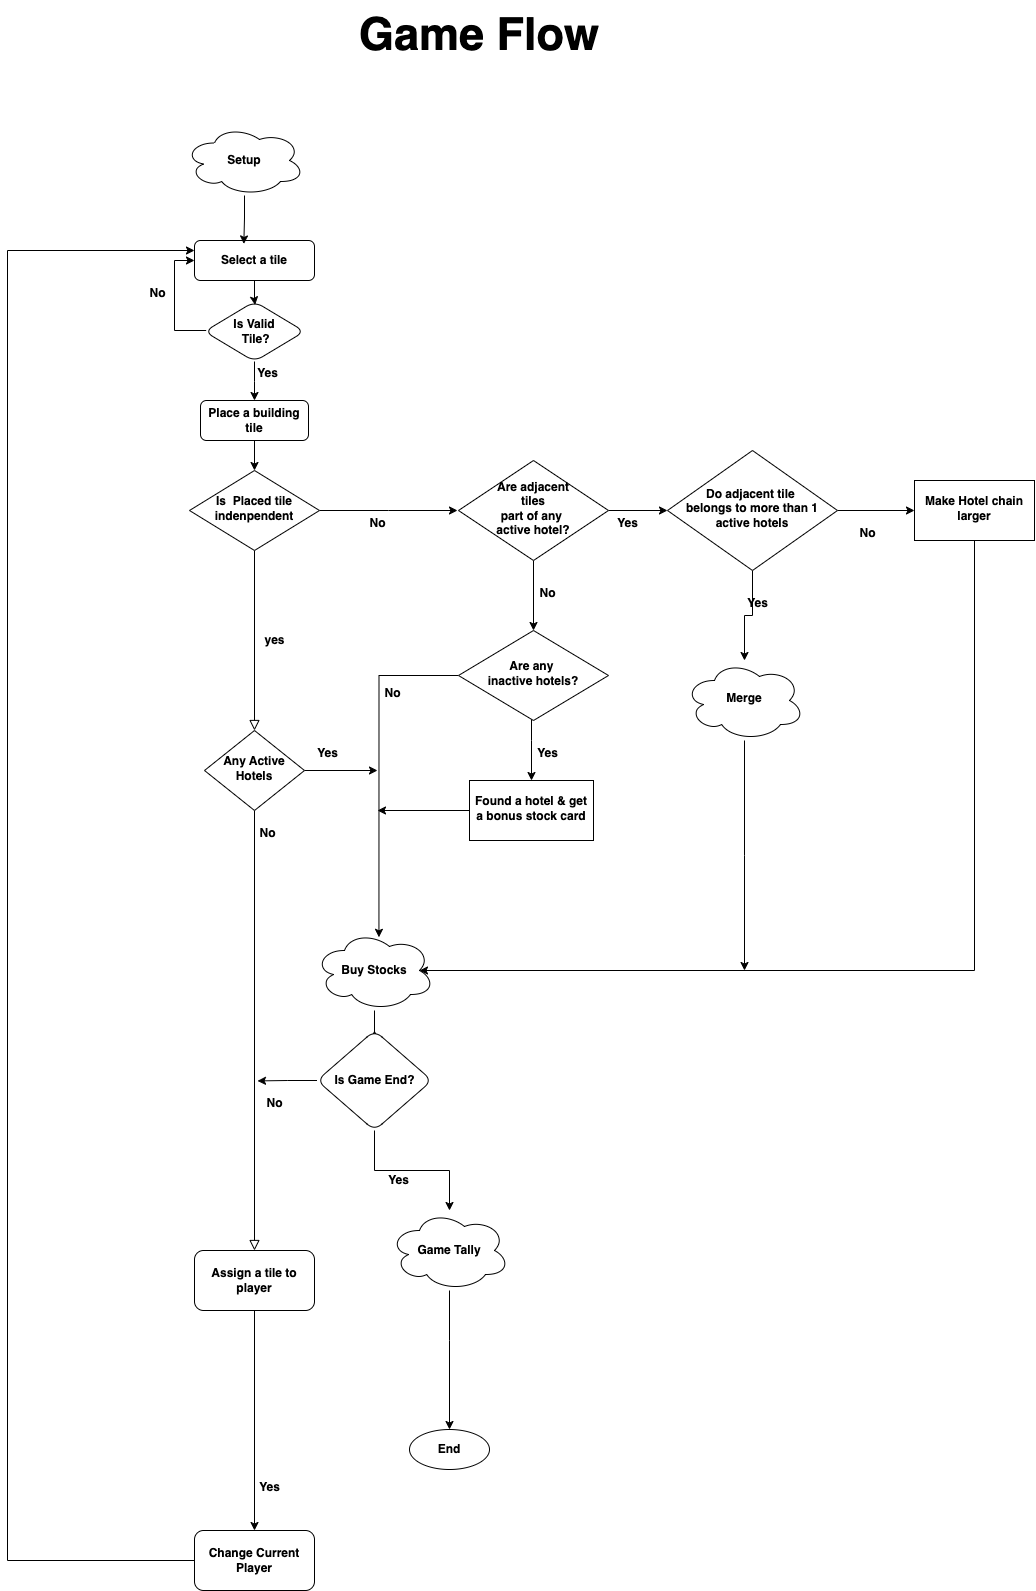

The diagram above was exported from draw.io. Its source (the exported page's mxGraphModel, read from the mxfile embedded in the PNG):
<mxGraphModel dx="4290" dy="2605" grid="1" gridSize="10" guides="1" tooltips="1" connect="1" arrows="1" fold="1" page="0" pageScale="1" pageWidth="827" pageHeight="1169" background="none" math="0" shadow="0">
  <root>
    <mxCell id="0" />
    <mxCell id="1" parent="0" />
    <mxCell id="2" value="Select a tile" style="rounded=1;whiteSpace=wrap;html=1;fontSize=12;glass=0;strokeWidth=1;shadow=0;fontStyle=1" vertex="1" parent="1">
      <mxGeometry x="177" y="-60" width="120" height="40" as="geometry" />
    </mxCell>
    <mxCell id="3" value="yes" style="rounded=0;html=1;jettySize=auto;orthogonalLoop=1;fontSize=12;endArrow=block;endFill=0;endSize=8;strokeWidth=1;shadow=0;labelBackgroundColor=none;edgeStyle=orthogonalEdgeStyle;fontStyle=1" edge="1" source="5" target="8" parent="1">
      <mxGeometry y="20" relative="1" as="geometry">
        <mxPoint as="offset" />
      </mxGeometry>
    </mxCell>
    <mxCell id="4" style="edgeStyle=orthogonalEdgeStyle;rounded=0;orthogonalLoop=1;jettySize=auto;html=1;exitX=1;exitY=0.5;exitDx=0;exitDy=0;fontStyle=1" edge="1" source="5" parent="1">
      <mxGeometry relative="1" as="geometry">
        <mxPoint x="440" y="210" as="targetPoint" />
      </mxGeometry>
    </mxCell>
    <mxCell id="5" value="Is&amp;nbsp; Placed tile indenpendent" style="rhombus;whiteSpace=wrap;html=1;shadow=0;fontFamily=Helvetica;fontSize=12;align=center;strokeWidth=1;spacing=6;spacingTop=-4;fontStyle=1" vertex="1" parent="1">
      <mxGeometry x="172" y="170" width="130" height="80" as="geometry" />
    </mxCell>
    <mxCell id="6" value="No" style="rounded=0;html=1;jettySize=auto;orthogonalLoop=1;fontSize=12;endArrow=block;endFill=0;endSize=8;strokeWidth=1;shadow=0;labelBackgroundColor=none;edgeStyle=orthogonalEdgeStyle;fontStyle=1;entryX=0.5;entryY=0;entryDx=0;entryDy=0;" edge="1" source="8" target="37" parent="1">
      <mxGeometry x="0.3333" y="20" relative="1" as="geometry">
        <mxPoint as="offset" />
        <mxPoint x="237" y="800" as="targetPoint" />
      </mxGeometry>
    </mxCell>
    <mxCell id="7" style="edgeStyle=orthogonalEdgeStyle;rounded=0;orthogonalLoop=1;jettySize=auto;html=1;exitX=1;exitY=0.5;exitDx=0;exitDy=0;fontStyle=1" edge="1" source="8" parent="1">
      <mxGeometry relative="1" as="geometry">
        <mxPoint x="360" y="470" as="targetPoint" />
      </mxGeometry>
    </mxCell>
    <mxCell id="8" value="Any Active Hotels" style="rhombus;whiteSpace=wrap;html=1;shadow=0;fontFamily=Helvetica;fontSize=12;align=center;strokeWidth=1;spacing=6;spacingTop=-4;fontStyle=1" vertex="1" parent="1">
      <mxGeometry x="187" y="430" width="100" height="80" as="geometry" />
    </mxCell>
    <mxCell id="9" value="" style="edgeStyle=orthogonalEdgeStyle;rounded=0;orthogonalLoop=1;jettySize=auto;html=1;fontStyle=1;fontSize=12;" edge="1" source="11" target="14" parent="1">
      <mxGeometry relative="1" as="geometry" />
    </mxCell>
    <mxCell id="10" value="" style="edgeStyle=orthogonalEdgeStyle;rounded=0;orthogonalLoop=1;jettySize=auto;html=1;fontStyle=1;fontSize=12;" edge="1" source="11" target="19" parent="1">
      <mxGeometry relative="1" as="geometry" />
    </mxCell>
    <mxCell id="11" value="Are adjacent&lt;div&gt;&amp;nbsp;tiles&amp;nbsp;&lt;div&gt;part of any&amp;nbsp;&lt;/div&gt;&lt;div&gt;active hotel?&lt;/div&gt;&lt;/div&gt;" style="rhombus;whiteSpace=wrap;html=1;shadow=0;fontFamily=Helvetica;fontSize=12;align=center;strokeWidth=1;spacing=6;spacingTop=-4;fontStyle=1" vertex="1" parent="1">
      <mxGeometry x="441" y="160" width="150" height="100" as="geometry" />
    </mxCell>
    <mxCell id="12" value="" style="edgeStyle=orthogonalEdgeStyle;rounded=0;orthogonalLoop=1;jettySize=auto;html=1;fontStyle=1;fontSize=12;" edge="1" source="14" target="23" parent="1">
      <mxGeometry relative="1" as="geometry" />
    </mxCell>
    <mxCell id="13" value="" style="edgeStyle=orthogonalEdgeStyle;rounded=0;orthogonalLoop=1;jettySize=auto;html=1;fontStyle=1;fontSize=12;" edge="1" source="14" target="25" parent="1">
      <mxGeometry relative="1" as="geometry" />
    </mxCell>
    <mxCell id="14" value="Do adjacent tile&amp;nbsp;&lt;div&gt;belongs to more than 1 active hotels&lt;/div&gt;" style="rhombus;whiteSpace=wrap;html=1;shadow=0;fontFamily=Helvetica;fontSize=12;align=center;strokeWidth=1;spacing=6;spacingTop=-4;fontStyle=1" vertex="1" parent="1">
      <mxGeometry x="650" y="150" width="170" height="120" as="geometry" />
    </mxCell>
    <mxCell id="15" style="edgeStyle=orthogonalEdgeStyle;rounded=0;orthogonalLoop=1;jettySize=auto;html=1;entryX=0.5;entryY=0;entryDx=0;entryDy=0;fontStyle=1;fontSize=12;" edge="1" source="16" target="29" parent="1">
      <mxGeometry relative="1" as="geometry">
        <mxPoint x="297" y="820" as="targetPoint" />
        <Array as="points">
          <mxPoint x="357" y="800" />
        </Array>
      </mxGeometry>
    </mxCell>
    <mxCell id="16" value="Buy Stocks" style="ellipse;shape=cloud;whiteSpace=wrap;html=1;fontStyle=1;fontSize=12;" vertex="1" parent="1">
      <mxGeometry x="297" y="630" width="120" height="80" as="geometry" />
    </mxCell>
    <mxCell id="17" value="" style="edgeStyle=orthogonalEdgeStyle;rounded=0;orthogonalLoop=1;jettySize=auto;html=1;fontStyle=1;fontSize=12;" edge="1" source="19" target="21" parent="1">
      <mxGeometry relative="1" as="geometry">
        <Array as="points">
          <mxPoint x="514" y="440" />
          <mxPoint x="514" y="440" />
        </Array>
      </mxGeometry>
    </mxCell>
    <mxCell id="18" value="" style="edgeStyle=orthogonalEdgeStyle;rounded=0;orthogonalLoop=1;jettySize=auto;html=1;fontStyle=1;fontSize=12;entryX=0.537;entryY=0.085;entryDx=0;entryDy=0;entryPerimeter=0;" edge="1" source="19" target="16" parent="1">
      <mxGeometry relative="1" as="geometry">
        <mxPoint x="362" y="470" as="targetPoint" />
      </mxGeometry>
    </mxCell>
    <mxCell id="19" value="Are any&amp;nbsp;&lt;div&gt;inactive hotels?&lt;/div&gt;" style="rhombus;whiteSpace=wrap;html=1;shadow=0;fontFamily=Helvetica;fontSize=12;align=center;strokeWidth=1;spacing=6;spacingTop=-4;fontStyle=1" vertex="1" parent="1">
      <mxGeometry x="441" y="330" width="150" height="90" as="geometry" />
    </mxCell>
    <mxCell id="20" style="edgeStyle=orthogonalEdgeStyle;rounded=0;orthogonalLoop=1;jettySize=auto;html=1;fontStyle=1" edge="1" source="21" parent="1">
      <mxGeometry relative="1" as="geometry">
        <mxPoint x="360" y="510" as="targetPoint" />
      </mxGeometry>
    </mxCell>
    <mxCell id="21" value="Found a hotel &amp;amp; get a bonus stock card" style="whiteSpace=wrap;html=1;shadow=0;strokeWidth=1;spacing=6;spacingTop=-4;fontStyle=1;fontSize=12;" vertex="1" parent="1">
      <mxGeometry x="452" y="480" width="124" height="60" as="geometry" />
    </mxCell>
    <mxCell id="22" style="edgeStyle=orthogonalEdgeStyle;rounded=0;orthogonalLoop=1;jettySize=auto;html=1;fontStyle=1" edge="1" source="23" parent="1">
      <mxGeometry relative="1" as="geometry">
        <mxPoint x="727" y="670" as="targetPoint" />
      </mxGeometry>
    </mxCell>
    <mxCell id="23" value="Merge" style="ellipse;shape=cloud;whiteSpace=wrap;html=1;shadow=0;strokeWidth=1;spacing=6;spacingTop=-4;fontStyle=1;fontSize=12;" vertex="1" parent="1">
      <mxGeometry x="667" y="360" width="120" height="80" as="geometry" />
    </mxCell>
    <mxCell id="24" style="edgeStyle=orthogonalEdgeStyle;rounded=0;orthogonalLoop=1;jettySize=auto;html=1;entryX=0.875;entryY=0.5;entryDx=0;entryDy=0;entryPerimeter=0;fontStyle=1;fontSize=12;" edge="1" source="25" target="16" parent="1">
      <mxGeometry relative="1" as="geometry">
        <mxPoint x="722" y="660" as="targetPoint" />
        <Array as="points">
          <mxPoint x="957" y="670" />
        </Array>
      </mxGeometry>
    </mxCell>
    <mxCell id="25" value="&lt;span&gt;Make Hotel chain larger&lt;/span&gt;" style="whiteSpace=wrap;html=1;shadow=0;strokeWidth=1;spacing=6;spacingTop=-4;fontStyle=1;fontSize=12;labelBorderColor=none;" vertex="1" parent="1">
      <mxGeometry x="897" y="180" width="120" height="60" as="geometry" />
    </mxCell>
    <mxCell id="26" value="" style="edgeStyle=orthogonalEdgeStyle;rounded=0;orthogonalLoop=1;jettySize=auto;html=1;fontStyle=1;fontSize=12;" edge="1" source="29" target="33" parent="1">
      <mxGeometry relative="1" as="geometry" />
    </mxCell>
    <mxCell id="27" value="Yes" style="edgeLabel;html=1;align=center;verticalAlign=middle;resizable=0;points=[];fontStyle=1;fontSize=12;" vertex="1" connectable="0" parent="26">
      <mxGeometry x="-0.1957" y="-6" relative="1" as="geometry">
        <mxPoint y="3" as="offset" />
      </mxGeometry>
    </mxCell>
    <mxCell id="28" style="edgeStyle=orthogonalEdgeStyle;rounded=0;orthogonalLoop=1;jettySize=auto;html=1;exitX=0;exitY=0.5;exitDx=0;exitDy=0;fontStyle=1" edge="1" source="29" parent="1">
      <mxGeometry relative="1" as="geometry">
        <mxPoint x="240" y="780.4210526315792" as="targetPoint" />
      </mxGeometry>
    </mxCell>
    <mxCell id="29" value="Is Game End?" style="rhombus;whiteSpace=wrap;html=1;rounded=1;glass=0;strokeWidth=1;shadow=0;fontStyle=1;fontSize=12;" vertex="1" parent="1">
      <mxGeometry x="299.5" y="730" width="115" height="100" as="geometry" />
    </mxCell>
    <mxCell id="30" style="edgeStyle=orthogonalEdgeStyle;rounded=0;orthogonalLoop=1;jettySize=auto;html=1;entryX=0;entryY=0.25;entryDx=0;entryDy=0;fontStyle=1" edge="1" source="31" target="2" parent="1">
      <mxGeometry relative="1" as="geometry">
        <mxPoint y="-40" as="targetPoint" />
        <Array as="points">
          <mxPoint x="-10" y="1260" />
          <mxPoint x="-10" y="-50" />
        </Array>
      </mxGeometry>
    </mxCell>
    <mxCell id="31" value="Change Current Player" style="whiteSpace=wrap;html=1;rounded=1;glass=0;strokeWidth=1;shadow=0;fontStyle=1;fontSize=12;" vertex="1" parent="1">
      <mxGeometry x="177" y="1230" width="120" height="60" as="geometry" />
    </mxCell>
    <mxCell id="32" value="" style="edgeStyle=orthogonalEdgeStyle;rounded=0;orthogonalLoop=1;jettySize=auto;html=1;fontStyle=1;fontSize=12;" edge="1" source="33" target="34" parent="1">
      <mxGeometry relative="1" as="geometry">
        <Array as="points">
          <mxPoint x="432" y="1040" />
          <mxPoint x="432" y="1040" />
        </Array>
      </mxGeometry>
    </mxCell>
    <mxCell id="33" value="Game Tally" style="ellipse;shape=cloud;whiteSpace=wrap;html=1;rounded=1;glass=0;strokeWidth=1;shadow=0;fontStyle=1;fontSize=12;" vertex="1" parent="1">
      <mxGeometry x="372" y="910" width="120" height="80" as="geometry" />
    </mxCell>
    <mxCell id="34" value="End" style="ellipse;whiteSpace=wrap;html=1;rounded=1;glass=0;strokeWidth=1;shadow=0;fontStyle=1;fontSize=12;" vertex="1" parent="1">
      <mxGeometry x="392" y="1129" width="80" height="40" as="geometry" />
    </mxCell>
    <mxCell id="35" value="Setup" style="ellipse;shape=cloud;whiteSpace=wrap;html=1;fontStyle=1;fontSize=12;" vertex="1" parent="1">
      <mxGeometry x="167" y="-175" width="120" height="70" as="geometry" />
    </mxCell>
    <mxCell id="36" style="edgeStyle=orthogonalEdgeStyle;rounded=0;orthogonalLoop=1;jettySize=auto;html=1;fontStyle=1" edge="1" source="37" target="31" parent="1">
      <mxGeometry relative="1" as="geometry" />
    </mxCell>
    <mxCell id="37" value="Assign a tile to player" style="rounded=1;whiteSpace=wrap;html=1;glass=0;strokeWidth=1;shadow=0;fontStyle=1;" vertex="1" parent="1">
      <mxGeometry x="177" y="950" width="120" height="60" as="geometry" />
    </mxCell>
    <mxCell id="38" style="edgeStyle=orthogonalEdgeStyle;rounded=0;orthogonalLoop=1;jettySize=auto;html=1;entryX=0.5;entryY=0;entryDx=0;entryDy=0;fontStyle=1" edge="1" source="40" target="53" parent="1">
      <mxGeometry relative="1" as="geometry" />
    </mxCell>
    <mxCell id="39" style="edgeStyle=orthogonalEdgeStyle;rounded=0;orthogonalLoop=1;jettySize=auto;html=1;entryX=0;entryY=0.5;entryDx=0;entryDy=0;fontStyle=1" edge="1" source="40" target="2" parent="1">
      <mxGeometry relative="1" as="geometry">
        <Array as="points">
          <mxPoint x="157" y="30" />
          <mxPoint x="157" y="-40" />
        </Array>
      </mxGeometry>
    </mxCell>
    <mxCell id="40" value="Is Valid&lt;div&gt;&amp;nbsp;Tile?&lt;/div&gt;" style="rhombus;whiteSpace=wrap;html=1;rounded=1;glass=0;strokeWidth=1;shadow=0;fontStyle=1;" vertex="1" parent="1">
      <mxGeometry x="187" y="1" width="100" height="60" as="geometry" />
    </mxCell>
    <mxCell id="41" value="Yes" style="text;html=1;align=center;verticalAlign=middle;resizable=0;points=[];autosize=1;strokeColor=none;fillColor=none;fontStyle=1" vertex="1" parent="1">
      <mxGeometry x="232" y="1172" width="40" height="30" as="geometry" />
    </mxCell>
    <mxCell id="42" value="No" style="text;html=1;align=center;verticalAlign=middle;resizable=0;points=[];autosize=1;strokeColor=none;fillColor=none;fontStyle=1" vertex="1" parent="1">
      <mxGeometry x="340" y="208" width="40" height="30" as="geometry" />
    </mxCell>
    <mxCell id="43" value="No" style="text;html=1;align=center;verticalAlign=middle;resizable=0;points=[];autosize=1;strokeColor=none;fillColor=none;fontStyle=1" vertex="1" parent="1">
      <mxGeometry x="510" y="278" width="40" height="30" as="geometry" />
    </mxCell>
    <mxCell id="44" value="Yes" style="text;html=1;align=center;verticalAlign=middle;resizable=0;points=[];autosize=1;strokeColor=none;fillColor=none;fontStyle=1" vertex="1" parent="1">
      <mxGeometry x="590" y="208" width="40" height="30" as="geometry" />
    </mxCell>
    <mxCell id="45" value="No" style="text;html=1;align=center;verticalAlign=middle;resizable=0;points=[];autosize=1;strokeColor=none;fillColor=none;fontStyle=1" vertex="1" parent="1">
      <mxGeometry x="830" y="218" width="40" height="30" as="geometry" />
    </mxCell>
    <mxCell id="46" value="Yes" style="text;html=1;align=center;verticalAlign=middle;resizable=0;points=[];autosize=1;strokeColor=none;fillColor=none;fontStyle=1" vertex="1" parent="1">
      <mxGeometry x="720" y="288" width="40" height="30" as="geometry" />
    </mxCell>
    <mxCell id="47" value="Yes" style="text;html=1;align=center;verticalAlign=middle;resizable=0;points=[];autosize=1;strokeColor=none;fillColor=none;fontStyle=1" vertex="1" parent="1">
      <mxGeometry x="510" y="438" width="40" height="30" as="geometry" />
    </mxCell>
    <mxCell id="48" value="Yes" style="text;html=1;align=center;verticalAlign=middle;resizable=0;points=[];autosize=1;strokeColor=none;fillColor=none;fontStyle=1" vertex="1" parent="1">
      <mxGeometry x="290" y="438" width="40" height="30" as="geometry" />
    </mxCell>
    <mxCell id="49" value="No" style="text;html=1;align=center;verticalAlign=middle;resizable=0;points=[];autosize=1;strokeColor=none;fillColor=none;fontStyle=1" vertex="1" parent="1">
      <mxGeometry x="230" y="518" width="40" height="30" as="geometry" />
    </mxCell>
    <mxCell id="50" value="No" style="text;html=1;align=center;verticalAlign=middle;resizable=0;points=[];autosize=1;strokeColor=none;fillColor=none;fontStyle=1" vertex="1" parent="1">
      <mxGeometry x="355" y="378" width="40" height="30" as="geometry" />
    </mxCell>
    <mxCell id="51" value="&lt;h1 style=&quot;margin-top: 0px;&quot;&gt;&lt;font style=&quot;font-size: 45px;&quot;&gt;Game Flow&lt;/font&gt;&lt;/h1&gt;" style="text;html=1;whiteSpace=wrap;overflow=hidden;rounded=0;fontStyle=1" vertex="1" parent="1">
      <mxGeometry x="340" y="-300" width="258" height="50" as="geometry" />
    </mxCell>
    <mxCell id="52" style="edgeStyle=orthogonalEdgeStyle;rounded=0;orthogonalLoop=1;jettySize=auto;html=1;entryX=0.5;entryY=0;entryDx=0;entryDy=0;fontStyle=1" edge="1" source="53" target="5" parent="1">
      <mxGeometry relative="1" as="geometry" />
    </mxCell>
    <mxCell id="53" value="Place a building tile" style="whiteSpace=wrap;html=1;rounded=1;glass=0;strokeWidth=1;shadow=0;fontStyle=1;" vertex="1" parent="1">
      <mxGeometry x="183" y="100" width="108" height="40" as="geometry" />
    </mxCell>
    <mxCell id="54" style="edgeStyle=orthogonalEdgeStyle;rounded=0;orthogonalLoop=1;jettySize=auto;html=1;entryX=0.506;entryY=0.057;entryDx=0;entryDy=0;entryPerimeter=0;fontStyle=1" edge="1" source="2" target="40" parent="1">
      <mxGeometry relative="1" as="geometry" />
    </mxCell>
    <mxCell id="55" value="Yes" style="text;html=1;align=center;verticalAlign=middle;resizable=0;points=[];autosize=1;strokeColor=none;fillColor=none;fontStyle=1" vertex="1" parent="1">
      <mxGeometry x="230" y="58" width="40" height="30" as="geometry" />
    </mxCell>
    <mxCell id="56" style="edgeStyle=orthogonalEdgeStyle;rounded=0;orthogonalLoop=1;jettySize=auto;html=1;entryX=0.411;entryY=0.086;entryDx=0;entryDy=0;entryPerimeter=0;fontStyle=1" edge="1" source="35" target="2" parent="1">
      <mxGeometry relative="1" as="geometry" />
    </mxCell>
    <mxCell id="57" value="No" style="text;html=1;align=center;verticalAlign=middle;resizable=0;points=[];autosize=1;strokeColor=none;fillColor=none;fontStyle=1" vertex="1" parent="1">
      <mxGeometry x="120" y="-22" width="40" height="30" as="geometry" />
    </mxCell>
  </root>
</mxGraphModel>